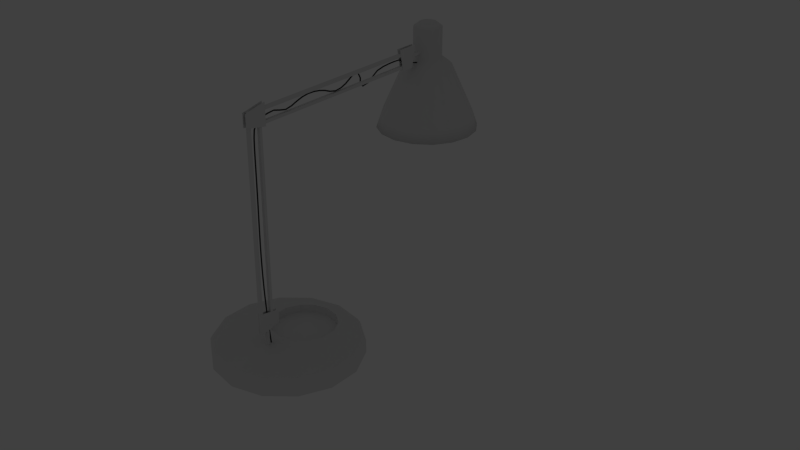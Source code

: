 # Source: blend.blend  (saved by Blender 2.68.0; exported with 4.5.12 LTS)
import bpy
from mathutils import Matrix  # noqa: F401  (used for matrix-valued properties, if any)

bpy.ops.wm.read_factory_settings(use_empty=True)
scene = bpy.context.scene
scene.name = 'Scene'

# ---- collections
col_collection_1 = bpy.data.collections.new('Collection 1'); scene.collection.children.link(col_collection_1)
col_collection_1.hide_render = True
col_collection_1.hide_viewport = True
col_collection_2 = bpy.data.collections.new('Collection 2'); scene.collection.children.link(col_collection_2)

# ---- materials (node trees are filled in below, after node groups)
mat_musornik_1 = bpy.data.materials.new('musornik_1')
mat_musornik_1.alpha_threshold = 0.0
mat_musornik_1.use_transparent_shadow = False
mat_musornik_1.roughness = 0.5
mat_musornik_1.line_color = (0.0, 0.0, 0.0, 1.0)
mat_stol_wood_0 = bpy.data.materials.new('Stol_wood_0')
mat_stol_wood_0.alpha_threshold = 0.0
mat_stol_wood_0.use_transparent_shadow = False
mat_stol_wood_0.roughness = 0.5
mat_stol_wood_0.specular_intensity = 0.0
mat_stol_wood_0.line_color = (0.0, 0.0, 0.0, 1.0)
mat_schnur_lampa = bpy.data.materials.new('schnur_lampa')
mat_schnur_lampa.alpha_threshold = 0.0
mat_schnur_lampa.use_transparent_shadow = False
mat_schnur_lampa.diffuse_color = (0.05497, 0.05497, 0.05497, 1.0)
mat_schnur_lampa.roughness = 0.5
mat_schnur_lampa.line_color = (0.0, 0.0, 0.0, 1.0)
mat_lampa_stoyka = bpy.data.materials.new('Lampa_stoyka')
mat_lampa_stoyka.alpha_threshold = 0.0
mat_lampa_stoyka.use_transparent_shadow = False
mat_lampa_stoyka.roughness = 0.5
mat_lampa_stoyka.line_color = (0.0, 0.0, 0.0, 1.0)
mat_lampa_derzak = bpy.data.materials.new('Lampa_derzak')
mat_lampa_derzak.alpha_threshold = 0.0
mat_lampa_derzak.use_transparent_shadow = False
mat_lampa_derzak.roughness = 0.5
mat_lampa_derzak.line_color = (0.0, 0.0, 0.0, 1.0)
mat_x = bpy.data.materials.new('головна_частина_лампи')
mat_x.alpha_threshold = 0.0
mat_x.use_transparent_shadow = False
mat_x.roughness = 0.5
mat_x.line_color = (0.0, 0.0, 0.0, 1.0)

# ---- material node trees

# ---- world
world_world = bpy.data.worlds.new('World'); scene.world = world_world
world_world.color = (0.05088, 0.05088, 0.05088)
world_world.use_sun_shadow = False
world_world.sun_shadow_jitter_overblur = 0.0
world_world.cycles.sampling_method = 'MANUAL'
world_world.cycles.sample_map_resolution = 256

# ---- lights
light_point_001 = bpy.data.lights.new('Point.001', 'POINT')
light_point_001.transmission_factor = 0.0
light_point_001.energy = 100.0
light_point_001.shadow_buffer_clip_start = 0.5
light_point_001.shadow_soft_size = 0.1
light_point_001.shadow_maximum_resolution = 0.006
light_point_001.use_absolute_resolution = True
light_point_001.cycles.use_multiple_importance_sampling = False

# ---- meshes
me_cube_002 = bpy.data.meshes.new('Cube.002')
me_cube_002.from_pydata([(-1.0, -1.0, -1.0), (-1.0, 1.0, -1.0), (1.0, 1.0, -1.0), (1.0, -1.0, -1.0), (-1.0, -1.0, 1.0), (-1.0, 1.0, 1.0), (1.0, 1.0, 1.0), (1.0, -1.0, 1.0), (-0.9, -0.9, 1.0), (-0.9, 0.9, 1.0), (0.9, 0.9, 1.0), (0.9, -0.9, 1.0), (-0.9, -0.9, -0.9442), (-0.9, 0.9, -0.9442), (0.9, 0.9, -0.9442), (0.9, -0.9, -0.9442)], [], [(4, 5, 1, 0), (5, 6, 2, 1), (6, 7, 3, 2), (7, 4, 0, 3), (0, 1, 2, 3), (7, 6, 10, 11), (11, 10, 14, 15), (5, 4, 8, 9), (6, 5, 9, 10), (4, 7, 11, 8), (15, 14, 13, 12), (8, 11, 15, 12), (9, 8, 12, 13), (10, 9, 13, 14)])
me_cube_002.materials.append(mat_musornik_1)
me_cube_002.use_remesh_preserve_volume = False
me_cube_002.use_remesh_preserve_attributes = False
me_cube_002.use_mirror_vertex_groups = False
me_cube_002.update()
me_cube_001 = bpy.data.meshes.new('Cube.001')
me_cube_001.from_pydata([(-0.03333, -1.0, 0.0), (-0.03333, 1.0, 0.0), (0.03333, 1.0, 0.0), (0.03333, -1.0, 0.0), (-0.03333, -1.0, 2.0), (-0.03333, 1.0, 2.0), (0.03333, 1.0, 2.0), (0.03333, -1.0, 2.0), (-0.03333, 1.0, 1.942), (-0.03333, -1.0, 1.942), (0.03333, 1.0, 1.942), (0.03333, -1.0, 1.942), (2.961, 1.0, 2.0), (2.961, -1.0, 2.0), (2.961, -1.0, 1.942), (3.028, 1.0, 2.0), (3.028, -1.0, 2.0), (3.028, -1.0, 1.942), (2.961, -1.0, 0.0), (2.961, 1.0, 0.0), (3.028, 1.0, 0.0), (3.028, -1.0, 0.0), (2.961, 1.0, 1.942), (3.028, 1.0, 1.942), (-0.1827, -1.0, 2.0), (-0.1827, 1.0, 2.0), (-0.1827, 1.0, 1.942), (-0.1827, -1.0, 1.942), (3.177, 1.0, 2.0), (3.177, -1.0, 2.0), (3.177, -1.0, 1.942), (3.177, 1.0, 1.942)], [], [(9, 8, 1, 0), (8, 10, 2, 1), (10, 11, 3, 2), (11, 9, 0, 3), (0, 1, 2, 3), (7, 6, 5, 4), (8, 9, 27, 26), (5, 6, 10, 8), (7, 4, 9, 11), (6, 7, 13, 12), (7, 11, 14, 13), (13, 14, 17, 16), (12, 13, 16, 15), (18, 19, 20, 21), (10, 6, 12, 22), (22, 12, 15, 23), (11, 10, 22, 14), (17, 23, 31, 30), (14, 22, 23, 17), (14, 22, 19, 18), (23, 17, 21, 20), (17, 14, 18, 21), (24, 25, 26, 27), (28, 29, 30, 31), (16, 17, 30, 29), (5, 8, 26, 25), (23, 15, 28, 31), (15, 16, 29, 28), (4, 5, 25, 24), (9, 4, 24, 27), (20, 19, 22, 23)])
_uv = me_cube_001.uv_layers.new(name='UVMap')
_uv.uv.foreach_set('vector', [2.13, -0.6612, 2.13, 0.08999, 1.61, 0.08999, 1.61, -0.6612, 2.13, 0.08999, 2.13, 0.115, 1.61, 0.115, 1.61, 0.08999, 2.13, 0.115, 2.13, 0.8662, 1.61, 0.8662, 1.61, 0.115, 0.5549, 0.1153, 0.5549, 0.09025, 1.075, 0.0901, 1.075, 0.1151, 1.075, 0.0901, 1.61, 0.08999, 1.61, 0.115, 1.075, 0.1151, 0.5704, 2.07, 1.106, 2.07, 1.106, 2.095, 0.5704, 2.095, 1.121, 2.095, 1.657, 2.095, 1.657, 2.151, 1.121, 2.151, 1.106, 2.095, 1.106, 2.07, 1.121, 2.07, 1.121, 2.095, 0.5704, 2.07, 0.5704, 2.095, 0.5549, 2.095, 0.5549, 2.07, 1.106, 2.07, 0.5704, 2.07, 0.5704, 0.9701, 1.106, 0.9701, 0.5704, 2.07, 0.5549, 2.07, 0.5549, 0.9701, 0.5704, 0.9701, 0.5704, 0.9701, 0.5549, 0.9701, 0.5549, 0.9451, 0.5704, 0.9451, 1.106, 0.9701, 0.5704, 0.9701, 0.5704, 0.9451, 1.106, 0.9451, 0.01834, 0.0684, 0.01831, 0.8198, 0.0004605, 0.8198, 0.0004924, 0.0684, 1.121, 2.07, 1.106, 2.07, 1.106, 0.9701, 1.121, 0.9702, 1.121, 0.9702, 1.106, 0.9701, 1.106, 0.9451, 1.121, 0.9451, -0.535, 2.301, -0.535, 1.55, 0.2489, 1.55, 0.2489, 2.301, 1.657, 0.945, 1.121, 0.9451, 1.121, 0.889, 1.657, 0.8889, 1.658, 0.8673, 2.194, 0.8673, 2.194, 0.8923, 1.658, 0.8923, 0.5538, 1.549, 0.01831, 1.549, 0.01831, 0.8198, 0.5538, 0.8198, 0.0004619, 1.549, -0.535, 1.549, -0.535, 0.8198, 0.0004605, 0.8198, 0.0005441, -0.6612, 0.0184, -0.6612, 0.01834, 0.0684, 0.0004924, 0.0684, 0.5704, 2.151, 1.106, 2.151, 1.106, 2.173, 0.5704, 2.173, 1.106, 0.889, 0.5704, 0.889, 0.5704, 0.8673, 1.106, 0.8673, 0.5704, 0.9451, 0.5549, 0.9451, 0.5549, 0.889, 0.5704, 0.889, 1.106, 2.095, 1.121, 2.095, 1.121, 2.151, 1.106, 2.151, 1.121, 0.9451, 1.106, 0.9451, 1.106, 0.889, 1.121, 0.889, 1.106, 0.9451, 0.5704, 0.9451, 0.5704, 0.889, 1.106, 0.889, 0.5704, 2.095, 1.106, 2.095, 1.106, 2.151, 0.5704, 2.151, 0.5549, 2.095, 0.5704, 2.095, 0.5704, 2.151, 0.5549, 2.151, 0.0004605, 0.8198, 0.01831, 0.8198, 0.01831, 1.549, 0.0004619, 1.549])
me_cube_001.materials.append(mat_stol_wood_0)
me_cube_001.use_remesh_preserve_volume = False
me_cube_001.use_remesh_preserve_attributes = False
me_cube_001.use_mirror_vertex_groups = False
me_cube_001.update()
me_circle_002 = bpy.data.meshes.new('Circle.002')
me_circle_002.from_pydata([(0.0, 0.009418, 0.0), (-0.008156, 0.004709, 0.0), (-0.008156, -0.004709, 0.0), (8.233e-10, -0.009418, 0.0), (0.008156, -0.004709, 0.0), (0.008156, 0.004709, 0.0), (0.0, 0.009418, 1.722), (-0.008156, 0.004709, 1.722), (-0.008156, -0.004709, 1.722), (8.233e-10, -0.009418, 1.722), (0.008156, -0.004709, 1.722), (0.008156, 0.004709, 1.722), (0.0, 0.009418, 6.715), (-0.008156, 0.004709, 6.715), (-0.008156, -0.004709, 6.715), (8.233e-10, -0.009418, 6.715), (0.008156, -0.004709, 6.715), (0.008156, 0.004709, 6.715), (0.008156, 0.004709, 0.1076), (0.008156, 0.004709, 0.2152), (0.008156, 0.004709, 0.3228), (0.008156, 0.004709, 0.4304), (0.008156, 0.004709, 0.538), (0.008156, 0.004709, 0.6456), (0.008156, 0.004709, 0.7532), (0.008156, 0.004709, 0.8608), (0.008156, 0.004709, 0.9684), (0.008156, 0.004709, 1.076), (0.008156, 0.004709, 1.184), (0.008156, 0.004709, 1.291), (0.008156, 0.004709, 1.399), (0.008156, 0.004709, 1.506), (0.008156, 0.004709, 1.614), (0.008156, -0.004709, 1.614), (0.008156, -0.004709, 1.506), (0.008156, -0.004709, 1.399), (0.008156, -0.004709, 1.291), (0.008156, -0.004709, 1.184), (0.008156, -0.004709, 1.076), (0.008156, -0.004709, 0.9684), (0.008156, -0.004709, 0.8608), (0.008156, -0.004709, 0.7532), (0.008156, -0.004709, 0.6456), (0.008156, -0.004709, 0.538), (0.008156, -0.004709, 0.4304), (0.008156, -0.004709, 0.3228), (0.008156, -0.004709, 0.2152), (0.008156, -0.004709, 0.1076), (-0.008156, 0.004709, 0.1076), (-0.008156, 0.004709, 0.2152), (-0.008156, 0.004709, 0.3228), (-0.008156, 0.004709, 0.4304), (-0.008156, 0.004709, 0.538), (-0.008156, 0.004709, 0.6456), (-0.008156, 0.004709, 0.7532), (-0.008156, 0.004709, 0.8608), (-0.008156, 0.004709, 0.9684), (-0.008156, 0.004709, 1.076), (-0.008156, 0.004709, 1.184), (-0.008156, 0.004709, 1.291), (-0.008156, 0.004709, 1.399), (-0.008156, 0.004709, 1.506), (-0.008156, 0.004709, 1.614), (0.0, 0.009418, 1.614), (0.0, 0.009418, 1.506), (0.0, 0.009418, 1.399), (0.0, 0.009418, 1.291), (0.0, 0.009418, 1.184), (0.0, 0.009418, 1.076), (0.0, 0.009418, 0.9684), (0.0, 0.009418, 0.8608), (0.0, 0.009418, 0.7532), (0.0, 0.009418, 0.6456), (0.0, 0.009418, 0.538), (0.0, 0.009418, 0.4304), (0.0, 0.009418, 0.3228), (0.0, 0.009418, 0.2152), (0.0, 0.009418, 0.1076), (8.233e-10, -0.009418, 1.614), (8.233e-10, -0.009418, 1.506), (8.233e-10, -0.009418, 1.399), (8.233e-10, -0.009418, 1.291), (8.233e-10, -0.009418, 1.184), (8.233e-10, -0.009418, 1.076), (8.233e-10, -0.009418, 0.9684), (8.233e-10, -0.009418, 0.8608), (8.233e-10, -0.009418, 0.7532), (8.233e-10, -0.009418, 0.6456), (8.233e-10, -0.009418, 0.538), (8.233e-10, -0.009418, 0.4304), (8.233e-10, -0.009418, 0.3228), (8.233e-10, -0.009418, 0.2152), (8.233e-10, -0.009418, 0.1076), (-0.008156, -0.004709, 1.614), (-0.008156, -0.004709, 1.506), (-0.008156, -0.004709, 1.399), (-0.008156, -0.004709, 1.291), (-0.008156, -0.004709, 1.184), (-0.008156, -0.004709, 1.076), (-0.008156, -0.004709, 0.9684), (-0.008156, -0.004709, 0.8608), (-0.008156, -0.004709, 0.7532), (-0.008156, -0.004709, 0.6456), (-0.008156, -0.004709, 0.538), (-0.008156, -0.004709, 0.4304), (-0.008156, -0.004709, 0.3228), (-0.008156, -0.004709, 0.2152), (-0.008156, -0.004709, 0.1076), (-0.008156, -0.004709, 1.819), (-0.008156, -0.004709, 1.917), (-0.008156, -0.004709, 2.015), (-0.008156, -0.004709, 2.113), (-0.008156, -0.004709, 2.211), (-0.008156, -0.004709, 2.309), (-0.008156, -0.004709, 2.407), (-0.008156, -0.004709, 2.505), (-0.008156, -0.004709, 2.603), (-0.008156, -0.004709, 2.701), (-0.008156, -0.004709, 2.799), (-0.008156, -0.004709, 2.896), (-0.008156, -0.004709, 2.994), (-0.008156, -0.004709, 3.092), (-0.008156, -0.004709, 3.19), (-0.008156, -0.004709, 3.288), (-0.008156, -0.004709, 3.386), (-0.008156, -0.004709, 3.484), (-0.008156, -0.004709, 3.582), (-0.008156, -0.004709, 3.68), (-0.008156, -0.004709, 3.778), (-0.008156, -0.004709, 3.875), (-0.008156, -0.004709, 3.973), (-0.008156, -0.004709, 4.071), (-0.008156, -0.004709, 4.169), (-0.008156, -0.004709, 4.267), (-0.008156, -0.004709, 4.365), (-0.008156, -0.004709, 4.463), (-0.008156, -0.004709, 4.561), (-0.008156, -0.004709, 4.659), (-0.008156, -0.004709, 4.757), (-0.008156, -0.004709, 4.855), (-0.008156, -0.004709, 4.952), (-0.008156, -0.004709, 5.05), (-0.008156, -0.004709, 5.148), (-0.008156, -0.004709, 5.246), (-0.008156, -0.004709, 5.344), (-0.008156, -0.004709, 5.442), (-0.008156, -0.004709, 5.54), (-0.008156, -0.004709, 5.638), (-0.008156, -0.004709, 5.736), (-0.008156, -0.004709, 5.834), (-0.008156, -0.004709, 5.932), (-0.008156, -0.004709, 6.029), (-0.008156, -0.004709, 6.127), (-0.008156, -0.004709, 6.225), (-0.008156, -0.004709, 6.323), (-0.008156, -0.004709, 6.421), (-0.008156, -0.004709, 6.519), (-0.008156, -0.004709, 6.617), (-0.008156, 0.004709, 6.617), (-0.008156, 0.004709, 6.519), (-0.008156, 0.004709, 6.421), (-0.008156, 0.004709, 6.323), (-0.008156, 0.004709, 6.225), (-0.008156, 0.004709, 6.127), (-0.008156, 0.004709, 6.029), (-0.008156, 0.004709, 5.932), (-0.008156, 0.004709, 5.834), (-0.008156, 0.004709, 5.736), (-0.008156, 0.004709, 5.638), (-0.008156, 0.004709, 5.54), (-0.008156, 0.004709, 5.442), (-0.008156, 0.004709, 5.344), (-0.008156, 0.004709, 5.246), (-0.008156, 0.004709, 5.148), (-0.008156, 0.004709, 5.05), (-0.008156, 0.004709, 4.952), (-0.008156, 0.004709, 4.855), (-0.008156, 0.004709, 4.757), (-0.008156, 0.004709, 4.659), (-0.008156, 0.004709, 4.561), (-0.008156, 0.004709, 4.463), (-0.008156, 0.004709, 4.365), (-0.008156, 0.004709, 4.267), (-0.008156, 0.004709, 4.169), (-0.008156, 0.004709, 4.071), (-0.008156, 0.004709, 3.973), (-0.008156, 0.004709, 3.875), (-0.008156, 0.004709, 3.778), (-0.008156, 0.004709, 3.68), (-0.008156, 0.004709, 3.582), (-0.008156, 0.004709, 3.484), (-0.008156, 0.004709, 3.386), (-0.008156, 0.004709, 3.288), (-0.008156, 0.004709, 3.19), (-0.008156, 0.004709, 3.092), (-0.008156, 0.004709, 2.994), (-0.008156, 0.004709, 2.896), (-0.008156, 0.004709, 2.799), (-0.008156, 0.004709, 2.701), (-0.008156, 0.004709, 2.603), (-0.008156, 0.004709, 2.505), (-0.008156, 0.004709, 2.407), (-0.008156, 0.004709, 2.309), (-0.008156, 0.004709, 2.211), (-0.008156, 0.004709, 2.113), (-0.008156, 0.004709, 2.015), (-0.008156, 0.004709, 1.917), (-0.008156, 0.004709, 1.819), (0.008156, 0.004709, 1.819), (0.008156, 0.004709, 1.917), (0.008156, 0.004709, 2.015), (0.008156, 0.004709, 2.113), (0.008156, 0.004709, 2.211), (0.008156, 0.004709, 2.309), (0.008156, 0.004709, 2.407), (0.008156, 0.004709, 2.505), (0.008156, 0.004709, 2.603), (0.008156, 0.004709, 2.701), (0.008156, 0.004709, 2.799), (0.008156, 0.004709, 2.896), (0.008156, 0.004709, 2.994), (0.008156, 0.004709, 3.092), (0.008156, 0.004709, 3.19), (0.008156, 0.004709, 3.288), (0.008156, 0.004709, 3.386), (0.008156, 0.004709, 3.484), (0.008156, 0.004709, 3.582), (0.008156, 0.004709, 3.68), (0.008156, 0.004709, 3.778), (0.008156, 0.004709, 3.875), (0.008156, 0.004709, 3.973), (0.008156, 0.004709, 4.071), (0.008156, 0.004709, 4.169), (0.008156, 0.004709, 4.267), (0.008156, 0.004709, 4.365), (0.008156, 0.004709, 4.463), (0.008156, 0.004709, 4.561), (0.008156, 0.004709, 4.659), (0.008156, 0.004709, 4.757), (0.008156, 0.004709, 4.855), (0.008156, 0.004709, 4.952), (0.008156, 0.004709, 5.05), (0.008156, 0.004709, 5.148), (0.008156, 0.004709, 5.246), (0.008156, 0.004709, 5.344), (0.008156, 0.004709, 5.442), (0.008156, 0.004709, 5.54), (0.008156, 0.004709, 5.638), (0.008156, 0.004709, 5.736), (0.008156, 0.004709, 5.834), (0.008156, 0.004709, 5.932), (0.008156, 0.004709, 6.029), (0.008156, 0.004709, 6.127), (0.008156, 0.004709, 6.225), (0.008156, 0.004709, 6.323), (0.008156, 0.004709, 6.421), (0.008156, 0.004709, 6.519), (0.008156, 0.004709, 6.617), (0.008156, -0.004709, 6.617), (0.008156, -0.004709, 6.519), (0.008156, -0.004709, 6.421), (0.008156, -0.004709, 6.323), (0.008156, -0.004709, 6.225), (0.008156, -0.004709, 6.127), (0.008156, -0.004709, 6.029), (0.008156, -0.004709, 5.932), (0.008156, -0.004709, 5.834), (0.008156, -0.004709, 5.736), (0.008156, -0.004709, 5.638), (0.008156, -0.004709, 5.54), (0.008156, -0.004709, 5.442), (0.008156, -0.004709, 5.344), (0.008156, -0.004709, 5.246), (0.008156, -0.004709, 5.148), (0.008156, -0.004709, 5.05), (0.008156, -0.004709, 4.952), (0.008156, -0.004709, 4.855), (0.008156, -0.004709, 4.757), (0.008156, -0.004709, 4.659), (0.008156, -0.004709, 4.561), (0.008156, -0.004709, 4.463), (0.008156, -0.004709, 4.365), (0.008156, -0.004709, 4.267), (0.008156, -0.004709, 4.169), (0.008156, -0.004709, 4.071), (0.008156, -0.004709, 3.973), (0.008156, -0.004709, 3.875), (0.008156, -0.004709, 3.778), (0.008156, -0.004709, 3.68), (0.008156, -0.004709, 3.582), (0.008156, -0.004709, 3.484), (0.008156, -0.004709, 3.386), (0.008156, -0.004709, 3.288), (0.008156, -0.004709, 3.19), (0.008156, -0.004709, 3.092), (0.008156, -0.004709, 2.994), (0.008156, -0.004709, 2.896), (0.008156, -0.004709, 2.799), (0.008156, -0.004709, 2.701), (0.008156, -0.004709, 2.603), (0.008156, -0.004709, 2.505), (0.008156, -0.004709, 2.407), (0.008156, -0.004709, 2.309), (0.008156, -0.004709, 2.211), (0.008156, -0.004709, 2.113), (0.008156, -0.004709, 2.015), (0.008156, -0.004709, 1.917), (0.008156, -0.004709, 1.819), (0.0, 0.009418, 6.617), (0.0, 0.009418, 6.519), (0.0, 0.009418, 6.421), (0.0, 0.009418, 6.323), (0.0, 0.009418, 6.225), (0.0, 0.009418, 6.127), (0.0, 0.009418, 6.029), (0.0, 0.009418, 5.932), (0.0, 0.009418, 5.834), (0.0, 0.009418, 5.736), (0.0, 0.009418, 5.638), (0.0, 0.009418, 5.54), (0.0, 0.009418, 5.442), (0.0, 0.009418, 5.344), (0.0, 0.009418, 5.246), (0.0, 0.009418, 5.148), (0.0, 0.009418, 5.05), (0.0, 0.009418, 4.952), (0.0, 0.009418, 4.855), (0.0, 0.009418, 4.757), (0.0, 0.009418, 4.659), (0.0, 0.009418, 4.561), (0.0, 0.009418, 4.463), (0.0, 0.009418, 4.365), (0.0, 0.009418, 4.267), (0.0, 0.009418, 4.169), (0.0, 0.009418, 4.071), (0.0, 0.009418, 3.973), (0.0, 0.009418, 3.875), (0.0, 0.009418, 3.778), (0.0, 0.009418, 3.68), (0.0, 0.009418, 3.582), (0.0, 0.009418, 3.484), (0.0, 0.009418, 3.386), (0.0, 0.009418, 3.288), (0.0, 0.009418, 3.19), (0.0, 0.009418, 3.092), (0.0, 0.009418, 2.994), (0.0, 0.009418, 2.896), (0.0, 0.009418, 2.799), (0.0, 0.009418, 2.701), (0.0, 0.009418, 2.603), (0.0, 0.009418, 2.505), (0.0, 0.009418, 2.407), (0.0, 0.009418, 2.309), (0.0, 0.009418, 2.211), (0.0, 0.009418, 2.113), (0.0, 0.009418, 2.015), (0.0, 0.009418, 1.917), (0.0, 0.009418, 1.819), (8.233e-10, -0.009418, 6.617), (8.233e-10, -0.009418, 6.519), (8.233e-10, -0.009418, 6.421), (8.233e-10, -0.009418, 6.323), (8.233e-10, -0.009418, 6.225), (8.233e-10, -0.009418, 6.127), (8.233e-10, -0.009418, 6.029), (8.233e-10, -0.009418, 5.932), (8.233e-10, -0.009418, 5.834), (8.233e-10, -0.009418, 5.736), (8.233e-10, -0.009418, 5.638), (8.233e-10, -0.009418, 5.54), (8.233e-10, -0.009418, 5.442), (8.233e-10, -0.009418, 5.344), (8.233e-10, -0.009418, 5.246), (8.233e-10, -0.009418, 5.148), (8.233e-10, -0.009418, 5.05), (8.233e-10, -0.009418, 4.952), (8.233e-10, -0.009418, 4.855), (8.233e-10, -0.009418, 4.757), (8.233e-10, -0.009418, 4.659), (8.233e-10, -0.009418, 4.561), (8.233e-10, -0.009418, 4.463), (8.233e-10, -0.009418, 4.365), (8.233e-10, -0.009418, 4.267), (8.233e-10, -0.009418, 4.169), (8.233e-10, -0.009418, 4.071), (8.233e-10, -0.009418, 3.973), (8.233e-10, -0.009418, 3.875), (8.233e-10, -0.009418, 3.778), (8.233e-10, -0.009418, 3.68), (8.233e-10, -0.009418, 3.582), (8.233e-10, -0.009418, 3.484), (8.233e-10, -0.009418, 3.386), (8.233e-10, -0.009418, 3.288), (8.233e-10, -0.009418, 3.19), (8.233e-10, -0.009418, 3.092), (8.233e-10, -0.009418, 2.994), (8.233e-10, -0.009418, 2.896), (8.233e-10, -0.009418, 2.799), (8.233e-10, -0.009418, 2.701), (8.233e-10, -0.009418, 2.603), (8.233e-10, -0.009418, 2.505), (8.233e-10, -0.009418, 2.407), (8.233e-10, -0.009418, 2.309), (8.233e-10, -0.009418, 2.211), (8.233e-10, -0.009418, 2.113), (8.233e-10, -0.009418, 2.015), (8.233e-10, -0.009418, 1.917), (8.233e-10, -0.009418, 1.819), (0.0, 0.009418, -0.0311), (-0.008156, 0.004709, -0.0311), (-0.008156, -0.004709, -0.0311), (8.233e-10, -0.009418, -0.0311), (0.008156, -0.004709, -0.0311), (0.008156, 0.004709, -0.0311), (0.0, 0.009418, -0.06328), (-0.008156, 0.004709, -0.06328), (-0.008156, -0.004709, -0.06328), (8.233e-10, -0.009418, -0.06328), (0.008156, -0.004709, -0.06328), (0.008156, 0.004709, -0.06328)], [], [(33, 32, 11, 10), (63, 62, 7, 6), (78, 33, 10, 9), (93, 78, 9, 8), (32, 63, 6, 11), (62, 93, 8, 7), (158, 157, 14, 13), (258, 257, 17, 16), (308, 158, 13, 12), (358, 258, 16, 15), (157, 358, 15, 14), (257, 308, 12, 17), (4, 5, 18, 47), (47, 18, 19, 46), (46, 19, 20, 45), (45, 20, 21, 44), (44, 21, 22, 43), (43, 22, 23, 42), (42, 23, 24, 41), (41, 24, 25, 40), (40, 25, 26, 39), (39, 26, 27, 38), (38, 27, 28, 37), (37, 28, 29, 36), (36, 29, 30, 35), (35, 30, 31, 34), (34, 31, 32, 33), (0, 1, 48, 77), (77, 48, 49, 76), (76, 49, 50, 75), (75, 50, 51, 74), (74, 51, 52, 73), (73, 52, 53, 72), (72, 53, 54, 71), (71, 54, 55, 70), (70, 55, 56, 69), (69, 56, 57, 68), (68, 57, 58, 67), (67, 58, 59, 66), (66, 59, 60, 65), (65, 60, 61, 64), (64, 61, 62, 63), (3, 4, 47, 92), (92, 47, 46, 91), (91, 46, 45, 90), (90, 45, 44, 89), (89, 44, 43, 88), (88, 43, 42, 87), (87, 42, 41, 86), (86, 41, 40, 85), (85, 40, 39, 84), (84, 39, 38, 83), (83, 38, 37, 82), (82, 37, 36, 81), (81, 36, 35, 80), (80, 35, 34, 79), (79, 34, 33, 78), (2, 3, 92, 107), (107, 92, 91, 106), (106, 91, 90, 105), (105, 90, 89, 104), (104, 89, 88, 103), (103, 88, 87, 102), (102, 87, 86, 101), (101, 86, 85, 100), (100, 85, 84, 99), (99, 84, 83, 98), (98, 83, 82, 97), (97, 82, 81, 96), (96, 81, 80, 95), (95, 80, 79, 94), (94, 79, 78, 93), (5, 0, 77, 18), (18, 77, 76, 19), (19, 76, 75, 20), (20, 75, 74, 21), (21, 74, 73, 22), (22, 73, 72, 23), (23, 72, 71, 24), (24, 71, 70, 25), (25, 70, 69, 26), (26, 69, 68, 27), (27, 68, 67, 28), (28, 67, 66, 29), (29, 66, 65, 30), (30, 65, 64, 31), (31, 64, 63, 32), (1, 2, 107, 48), (48, 107, 106, 49), (49, 106, 105, 50), (50, 105, 104, 51), (51, 104, 103, 52), (52, 103, 102, 53), (53, 102, 101, 54), (54, 101, 100, 55), (55, 100, 99, 56), (56, 99, 98, 57), (57, 98, 97, 58), (58, 97, 96, 59), (59, 96, 95, 60), (60, 95, 94, 61), (61, 94, 93, 62), (7, 8, 108, 207), (207, 108, 109, 206), (206, 109, 110, 205), (205, 110, 111, 204), (204, 111, 112, 203), (203, 112, 113, 202), (202, 113, 114, 201), (201, 114, 115, 200), (200, 115, 116, 199), (199, 116, 117, 198), (198, 117, 118, 197), (197, 118, 119, 196), (196, 119, 120, 195), (195, 120, 121, 194), (194, 121, 122, 193), (193, 122, 123, 192), (192, 123, 124, 191), (191, 124, 125, 190), (190, 125, 126, 189), (189, 126, 127, 188), (188, 127, 128, 187), (187, 128, 129, 186), (186, 129, 130, 185), (185, 130, 131, 184), (184, 131, 132, 183), (183, 132, 133, 182), (182, 133, 134, 181), (181, 134, 135, 180), (180, 135, 136, 179), (179, 136, 137, 178), (178, 137, 138, 177), (177, 138, 139, 176), (176, 139, 140, 175), (175, 140, 141, 174), (174, 141, 142, 173), (173, 142, 143, 172), (172, 143, 144, 171), (171, 144, 145, 170), (170, 145, 146, 169), (169, 146, 147, 168), (168, 147, 148, 167), (167, 148, 149, 166), (166, 149, 150, 165), (165, 150, 151, 164), (164, 151, 152, 163), (163, 152, 153, 162), (162, 153, 154, 161), (161, 154, 155, 160), (160, 155, 156, 159), (159, 156, 157, 158), (10, 11, 208, 307), (307, 208, 209, 306), (306, 209, 210, 305), (305, 210, 211, 304), (304, 211, 212, 303), (303, 212, 213, 302), (302, 213, 214, 301), (301, 214, 215, 300), (300, 215, 216, 299), (299, 216, 217, 298), (298, 217, 218, 297), (297, 218, 219, 296), (296, 219, 220, 295), (295, 220, 221, 294), (294, 221, 222, 293), (293, 222, 223, 292), (292, 223, 224, 291), (291, 224, 225, 290), (290, 225, 226, 289), (289, 226, 227, 288), (288, 227, 228, 287), (287, 228, 229, 286), (286, 229, 230, 285), (285, 230, 231, 284), (284, 231, 232, 283), (283, 232, 233, 282), (282, 233, 234, 281), (281, 234, 235, 280), (280, 235, 236, 279), (279, 236, 237, 278), (278, 237, 238, 277), (277, 238, 239, 276), (276, 239, 240, 275), (275, 240, 241, 274), (274, 241, 242, 273), (273, 242, 243, 272), (272, 243, 244, 271), (271, 244, 245, 270), (270, 245, 246, 269), (269, 246, 247, 268), (268, 247, 248, 267), (267, 248, 249, 266), (266, 249, 250, 265), (265, 250, 251, 264), (264, 251, 252, 263), (263, 252, 253, 262), (262, 253, 254, 261), (261, 254, 255, 260), (260, 255, 256, 259), (259, 256, 257, 258), (6, 7, 207, 357), (357, 207, 206, 356), (356, 206, 205, 355), (355, 205, 204, 354), (354, 204, 203, 353), (353, 203, 202, 352), (352, 202, 201, 351), (351, 201, 200, 350), (350, 200, 199, 349), (349, 199, 198, 348), (348, 198, 197, 347), (347, 197, 196, 346), (346, 196, 195, 345), (345, 195, 194, 344), (344, 194, 193, 343), (343, 193, 192, 342), (342, 192, 191, 341), (341, 191, 190, 340), (340, 190, 189, 339), (339, 189, 188, 338), (338, 188, 187, 337), (337, 187, 186, 336), (336, 186, 185, 335), (335, 185, 184, 334), (334, 184, 183, 333), (333, 183, 182, 332), (332, 182, 181, 331), (331, 181, 180, 330), (330, 180, 179, 329), (329, 179, 178, 328), (328, 178, 177, 327), (327, 177, 176, 326), (326, 176, 175, 325), (325, 175, 174, 324), (324, 174, 173, 323), (323, 173, 172, 322), (322, 172, 171, 321), (321, 171, 170, 320), (320, 170, 169, 319), (319, 169, 168, 318), (318, 168, 167, 317), (317, 167, 166, 316), (316, 166, 165, 315), (315, 165, 164, 314), (314, 164, 163, 313), (313, 163, 162, 312), (312, 162, 161, 311), (311, 161, 160, 310), (310, 160, 159, 309), (309, 159, 158, 308), (9, 10, 307, 407), (407, 307, 306, 406), (406, 306, 305, 405), (405, 305, 304, 404), (404, 304, 303, 403), (403, 303, 302, 402), (402, 302, 301, 401), (401, 301, 300, 400), (400, 300, 299, 399), (399, 299, 298, 398), (398, 298, 297, 397), (397, 297, 296, 396), (396, 296, 295, 395), (395, 295, 294, 394), (394, 294, 293, 393), (393, 293, 292, 392), (392, 292, 291, 391), (391, 291, 290, 390), (390, 290, 289, 389), (389, 289, 288, 388), (388, 288, 287, 387), (387, 287, 286, 386), (386, 286, 285, 385), (385, 285, 284, 384), (384, 284, 283, 383), (383, 283, 282, 382), (382, 282, 281, 381), (381, 281, 280, 380), (380, 280, 279, 379), (379, 279, 278, 378), (378, 278, 277, 377), (377, 277, 276, 376), (376, 276, 275, 375), (375, 275, 274, 374), (374, 274, 273, 373), (373, 273, 272, 372), (372, 272, 271, 371), (371, 271, 270, 370), (370, 270, 269, 369), (369, 269, 268, 368), (368, 268, 267, 367), (367, 267, 266, 366), (366, 266, 265, 365), (365, 265, 264, 364), (364, 264, 263, 363), (363, 263, 262, 362), (362, 262, 261, 361), (361, 261, 260, 360), (360, 260, 259, 359), (359, 259, 258, 358), (8, 9, 407, 108), (108, 407, 406, 109), (109, 406, 405, 110), (110, 405, 404, 111), (111, 404, 403, 112), (112, 403, 402, 113), (113, 402, 401, 114), (114, 401, 400, 115), (115, 400, 399, 116), (116, 399, 398, 117), (117, 398, 397, 118), (118, 397, 396, 119), (119, 396, 395, 120), (120, 395, 394, 121), (121, 394, 393, 122), (122, 393, 392, 123), (123, 392, 391, 124), (124, 391, 390, 125), (125, 390, 389, 126), (126, 389, 388, 127), (127, 388, 387, 128), (128, 387, 386, 129), (129, 386, 385, 130), (130, 385, 384, 131), (131, 384, 383, 132), (132, 383, 382, 133), (133, 382, 381, 134), (134, 381, 380, 135), (135, 380, 379, 136), (136, 379, 378, 137), (137, 378, 377, 138), (138, 377, 376, 139), (139, 376, 375, 140), (140, 375, 374, 141), (141, 374, 373, 142), (142, 373, 372, 143), (143, 372, 371, 144), (144, 371, 370, 145), (145, 370, 369, 146), (146, 369, 368, 147), (147, 368, 367, 148), (148, 367, 366, 149), (149, 366, 365, 150), (150, 365, 364, 151), (151, 364, 363, 152), (152, 363, 362, 153), (153, 362, 361, 154), (154, 361, 360, 155), (155, 360, 359, 156), (156, 359, 358, 157), (11, 6, 357, 208), (208, 357, 356, 209), (209, 356, 355, 210), (210, 355, 354, 211), (211, 354, 353, 212), (212, 353, 352, 213), (213, 352, 351, 214), (214, 351, 350, 215), (215, 350, 349, 216), (216, 349, 348, 217), (217, 348, 347, 218), (218, 347, 346, 219), (219, 346, 345, 220), (220, 345, 344, 221), (221, 344, 343, 222), (222, 343, 342, 223), (223, 342, 341, 224), (224, 341, 340, 225), (225, 340, 339, 226), (226, 339, 338, 227), (227, 338, 337, 228), (228, 337, 336, 229), (229, 336, 335, 230), (230, 335, 334, 231), (231, 334, 333, 232), (232, 333, 332, 233), (233, 332, 331, 234), (234, 331, 330, 235), (235, 330, 329, 236), (236, 329, 328, 237), (237, 328, 327, 238), (238, 327, 326, 239), (239, 326, 325, 240), (240, 325, 324, 241), (241, 324, 323, 242), (242, 323, 322, 243), (243, 322, 321, 244), (244, 321, 320, 245), (245, 320, 319, 246), (246, 319, 318, 247), (247, 318, 317, 248), (248, 317, 316, 249), (249, 316, 315, 250), (250, 315, 314, 251), (251, 314, 313, 252), (252, 313, 312, 253), (253, 312, 311, 254), (254, 311, 310, 255), (255, 310, 309, 256), (256, 309, 308, 257), (5, 4, 412, 413), (1, 0, 408, 409), (4, 3, 411, 412), (3, 2, 410, 411), (0, 5, 413, 408), (2, 1, 409, 410), (412, 411, 417, 418), (411, 410, 416, 417), (408, 413, 419, 414), (410, 409, 415, 416), (413, 412, 418, 419), (409, 408, 414, 415)])
me_circle_002.materials.append(mat_schnur_lampa)
me_circle_002.use_remesh_preserve_volume = False
me_circle_002.use_remesh_preserve_attributes = False
me_circle_002.use_mirror_vertex_groups = False
me_circle_002.update()
me_circle_001 = bpy.data.meshes.new('Circle.001')
me_circle_001.from_pydata([(0.0, 1.0, 0.0), (-0.3827, 0.9239, 0.0), (-0.7071, 0.7071, 0.0), (-0.9239, 0.3827, 0.0), (-1.0, -4.371e-08, 0.0), (-0.9239, -0.3827, 0.0), (-0.7071, -0.7071, 0.0), (-0.3827, -0.9239, 0.0), (-1.51e-07, -1.0, 0.0), (0.3827, -0.9239, 0.0), (0.7071, -0.7071, 0.0), (0.9239, -0.3827, 0.0), (1.0, 1.192e-08, 0.0), (0.9239, 0.3827, 0.0), (0.7071, 0.7071, 0.0), (0.3827, 0.9239, 0.0), (-3.77e-09, 0.8988, 0.3059), (-0.344, 0.8304, 0.3059), (-0.6355, 0.6355, 0.3059), (-0.8304, 0.344, 0.3059), (-0.8988, -3.816e-08, 0.3059), (-0.8304, -0.344, 0.3059), (-0.6355, -0.6355, 0.3059), (-0.344, -0.8304, 0.3059), (-1.395e-07, -0.8988, 0.3059), (0.344, -0.8304, 0.3059), (0.6355, -0.6355, 0.3059), (0.8304, -0.344, 0.3059), (0.8988, 1.185e-08, 0.3059), (0.8304, 0.344, 0.3059), (0.6355, 0.6355, 0.3059), (0.344, 0.8304, 0.3059), (-2.93e-08, 0.4732, 1.272), (-0.1811, 0.4372, 1.272), (-0.3346, 0.3346, 1.272), (-0.4372, 0.1811, 1.272), (-0.4732, -1.144e-08, 1.272), (-0.4372, -0.1811, 1.272), (-0.3346, -0.3346, 1.272), (-0.1811, -0.4372, 1.272), (-1.007e-07, -0.4732, 1.272), (0.1811, -0.4372, 1.272), (0.3346, -0.3346, 1.272), (0.4372, -0.1811, 1.272), (0.4732, 1.488e-08, 1.272), (0.4372, 0.1811, 1.272), (0.3346, 0.3346, 1.272), (0.1811, 0.4372, 1.272), (-4.926e-08, 0.2804, 1.423), (-0.1073, 0.2591, 1.423), (-0.1983, 0.1983, 1.423), (-0.2591, 0.1073, 1.423), (-0.2804, 2.947e-09, 1.423), (-0.2591, -0.1073, 1.423), (-0.1983, -0.1983, 1.423), (-0.1073, -0.2591, 1.423), (-9.16e-08, -0.2804, 1.423), (0.1073, -0.2591, 1.423), (0.1983, -0.1983, 1.423), (0.2591, -0.1073, 1.423), (0.2804, 1.855e-08, 1.423), (0.2591, 0.1073, 1.423), (0.1983, 0.1983, 1.423), (0.1073, 0.2591, 1.423), (-4.926e-08, 0.2804, 2.017), (-0.1073, 0.2591, 2.017), (-0.1983, 0.1983, 2.017), (-0.2591, 0.1073, 2.017), (-0.2804, 2.947e-09, 2.017), (-0.2591, -0.1073, 2.017), (-0.1983, -0.1983, 2.017), (-0.1073, -0.2591, 2.017), (-9.16e-08, -0.2804, 2.017), (0.1073, -0.2591, 2.017), (0.1983, -0.1983, 2.017), (0.2591, -0.1073, 2.017), (0.2804, 1.855e-08, 2.017), (0.2591, 0.1073, 2.017), (0.1983, 0.1983, 2.017), (0.1073, 0.2591, 2.017), (-6.035e-08, 0.1695, 2.102), (-0.06487, 0.1566, 2.102), (-0.1199, 0.1199, 2.102), (-0.1566, 0.06487, 2.102), (-0.1695, 1.136e-08, 2.102), (-0.1566, -0.06487, 2.102), (-0.1199, -0.1199, 2.102), (-0.06487, -0.1566, 2.102), (-8.594e-08, -0.1695, 2.102), (0.06487, -0.1566, 2.102), (0.1199, -0.1199, 2.102), (0.1566, -0.06487, 2.102), (0.1695, 2.079e-08, 2.102), (0.1566, 0.06487, 2.102), (0.1199, 0.1199, 2.102), (0.06487, 0.1566, 2.102), (-6.342e-08, 0.03644, 2.137), (-0.01394, 0.03366, 2.137), (-0.02577, 0.02577, 2.137), (-0.03366, 0.01394, 2.137), (-0.03644, 2.145e-08, 2.137), (-0.03366, -0.01394, 2.137), (-0.02577, -0.02577, 2.137), (-0.01394, -0.03366, 2.137), (-6.892e-08, -0.03644, 2.137), (0.01394, -0.03366, 2.137), (0.02577, -0.02577, 2.137), (0.03366, -0.01394, 2.137), (0.03644, 2.348e-08, 2.137), (0.03366, 0.01394, 2.137), (0.02577, 0.02577, 2.137), (0.01394, 0.03366, 2.137), (-6.403e-08, 2.375e-08, 2.137), (0.672, 0.672, 0.0), (0.878, 0.3637, 0.0), (0.9503, 1.133e-08, 0.0), (0.878, -0.3637, 0.0), (0.672, -0.672, 0.0), (0.3637, -0.878, 0.0), (-1.466e-07, -0.9503, 0.0), (-0.3637, -0.878, 0.0), (-0.672, -0.672, 0.0), (-0.878, -0.3637, 0.0), (-0.9503, -4.154e-08, 0.0), (-0.878, 0.3637, 0.0), (-0.672, 0.672, 0.0), (-0.3637, 0.878, 0.0), (-3.147e-09, 0.9503, 0.0), (0.3637, 0.878, 0.0), (0.2617, 0.2511, 1.218), (0.3387, 0.1359, 1.218), (0.3658, -1.834e-07, 1.218), (0.3387, -0.1359, 1.218), (0.2617, -0.2511, 1.218), (0.1465, -0.3281, 1.218), (0.01064, -0.3551, 1.218), (-0.1253, -0.3281, 1.218), (-0.2405, -0.2511, 1.218), (-0.3174, -0.1359, 1.218), (-0.3445, -2.031e-07, 1.218), (-0.3174, 0.1359, 1.218), (-0.2405, 0.2511, 1.218), (-0.1253, 0.3281, 1.218), (0.01064, 0.3551, 1.218), (0.1465, 0.3281, 1.218), (0.01064, -2.086e-07, 1.218)], [], [(11, 12, 28, 27), (5, 6, 22, 21), (12, 13, 29, 28), (6, 7, 23, 22), (0, 1, 17, 16), (13, 14, 30, 29), (7, 8, 24, 23), (1, 2, 18, 17), (14, 15, 31, 30), (8, 9, 25, 24), (2, 3, 19, 18), (15, 0, 16, 31), (9, 10, 26, 25), (3, 4, 20, 19), (10, 11, 27, 26), (4, 5, 21, 20), (17, 18, 34, 33), (30, 31, 47, 46), (24, 25, 41, 40), (18, 19, 35, 34), (31, 16, 32, 47), (25, 26, 42, 41), (19, 20, 36, 35), (26, 27, 43, 42), (20, 21, 37, 36), (27, 28, 44, 43), (21, 22, 38, 37), (28, 29, 45, 44), (22, 23, 39, 38), (16, 17, 33, 32), (29, 30, 46, 45), (23, 24, 40, 39), (38, 39, 55, 54), (32, 33, 49, 48), (45, 46, 62, 61), (39, 40, 56, 55), (33, 34, 50, 49), (46, 47, 63, 62), (40, 41, 57, 56), (34, 35, 51, 50), (47, 32, 48, 63), (41, 42, 58, 57), (35, 36, 52, 51), (42, 43, 59, 58), (36, 37, 53, 52), (43, 44, 60, 59), (37, 38, 54, 53), (44, 45, 61, 60), (59, 60, 76, 75), (53, 54, 70, 69), (60, 61, 77, 76), (54, 55, 71, 70), (48, 49, 65, 64), (61, 62, 78, 77), (55, 56, 72, 71), (49, 50, 66, 65), (62, 63, 79, 78), (56, 57, 73, 72), (50, 51, 67, 66), (63, 48, 64, 79), (57, 58, 74, 73), (51, 52, 68, 67), (58, 59, 75, 74), (52, 53, 69, 68), (74, 75, 91, 90), (68, 69, 85, 84), (75, 76, 92, 91), (69, 70, 86, 85), (76, 77, 93, 92), (70, 71, 87, 86), (64, 65, 81, 80), (77, 78, 94, 93), (71, 72, 88, 87), (65, 66, 82, 81), (78, 79, 95, 94), (72, 73, 89, 88), (66, 67, 83, 82), (79, 64, 80, 95), (73, 74, 90, 89), (67, 68, 84, 83), (95, 80, 96, 111), (89, 90, 106, 105), (83, 84, 100, 99), (90, 91, 107, 106), (84, 85, 101, 100), (91, 92, 108, 107), (85, 86, 102, 101), (92, 93, 109, 108), (86, 87, 103, 102), (80, 81, 97, 96), (93, 94, 110, 109), (87, 88, 104, 103), (81, 82, 98, 97), (94, 95, 111, 110), (88, 89, 105, 104), (82, 83, 99, 98), (5, 4, 123, 122), (11, 10, 117, 116), (4, 3, 124, 123), (10, 9, 118, 117), (0, 15, 128, 127), (3, 2, 125, 124), (9, 8, 119, 118), (15, 14, 113, 128), (2, 1, 126, 125), (8, 7, 120, 119), (14, 13, 114, 113), (1, 0, 127, 126), (7, 6, 121, 120), (13, 12, 115, 114), (6, 5, 122, 121), (12, 11, 116, 115), (110, 111, 112), (104, 105, 112), (98, 99, 112), (111, 96, 112), (105, 106, 112), (99, 100, 112), (106, 107, 112), (100, 101, 112), (107, 108, 112), (101, 102, 112), (108, 109, 112), (102, 103, 112), (96, 97, 112), (109, 110, 112), (103, 104, 112), (97, 98, 112), (126, 127, 143, 142), (120, 121, 137, 136), (115, 116, 132, 131), (121, 122, 138, 137), (116, 117, 133, 132), (122, 123, 139, 138), (117, 118, 134, 133), (127, 128, 144, 143), (123, 124, 140, 139), (128, 113, 129, 144), (124, 125, 141, 140), (118, 119, 135, 134), (113, 114, 130, 129), (125, 126, 142, 141), (119, 120, 136, 135), (114, 115, 131, 130), (141, 142, 145), (135, 136, 145), (129, 130, 145), (142, 143, 145), (136, 137, 145), (130, 131, 145), (137, 138, 145), (131, 132, 145), (138, 139, 145), (132, 133, 145), (139, 140, 145), (133, 134, 145), (143, 144, 145), (140, 141, 145), (134, 135, 145), (144, 129, 145)])
me_circle_001.polygons.foreach_set('use_smooth', [True] * 160)
me_circle_001.use_remesh_preserve_volume = False
me_circle_001.use_remesh_preserve_attributes = False
me_circle_001.use_mirror_vertex_groups = False
me_circle_001.update()
me_cube_009 = bpy.data.meshes.new('Cube.009')
me_cube_009.from_pydata([(1.0, 7.476, 1.065), (0.962, 7.438, 1.065), (0.962, 7.438, 32.6), (1.0, 7.476, 32.6), (-0.9619, 7.438, 1.065), (-1.0, 7.476, 1.065), (-1.0, 7.476, 32.6), (-0.9619, 7.438, 32.6), (0.9543, 9.438, 1.065), (1.0, 9.392, 1.065), (1.0, 9.392, 32.6), (0.9543, 9.438, 32.6), (-1.0, 9.401, 1.065), (-0.9631, 9.438, 1.065), (-0.9631, 9.438, 32.6), (-1.0, 9.401, 32.6), (1.0, -0.962, -1.0), (0.962, -1.0, -1.0), (0.962, -1.0, 32.6), (1.0, -0.962, 32.6), (-0.9619, -1.0, -1.0), (-1.0, -0.9619, -1.0), (-1.0, -0.9619, 32.6), (-0.9619, -1.0, 32.6), (0.9543, 1.0, -1.0), (1.0, 0.9543, -1.0), (1.0, 0.9543, 32.6), (0.9543, 1.0, 32.6), (-1.0, 0.9631, -1.0), (-0.9631, 1.0, -1.0), (-0.9631, 1.0, 32.6), (-1.0, 0.9631, 32.6), (1.0, 1.93, 33.81), (0.962, 1.892, 33.81), (0.962, 1.892, 36.69), (1.0, 1.93, 36.69), (-0.9619, 1.892, 33.81), (-1.0, 1.93, 33.81), (-1.0, 1.93, 36.69), (-0.9619, 1.892, 36.69), (0.9543, 3.892, 33.81), (1.0, 3.846, 33.81), (1.0, 3.846, 36.69), (0.9543, 3.892, 36.69), (-1.0, 3.855, 33.81), (-0.9631, 3.892, 33.81), (-0.9631, 3.892, 36.69), (-1.0, 3.855, 36.69), (1.0, 136.6, 1.075), (0.962, 136.6, 1.066), (0.962, -1.431, 1.066), (1.0, -1.431, 1.075), (-0.9619, 136.6, 1.066), (-1.0, 136.6, 1.075), (-1.0, -1.431, 1.075), (-0.9619, -1.431, 1.066), (0.9543, 136.6, 1.553), (1.0, 136.6, 1.542), (1.0, -1.431, 1.542), (0.9543, -1.431, 1.553), (-1.0, 136.6, 1.544), (-0.9631, 136.6, 1.553), (-0.9631, -1.431, 1.553), (-1.0, -1.431, 1.544), (1.0, 145.1, -0.9779), (0.962, 145.1, -0.9871), (0.962, 7.055, -0.9871), (1.0, 7.055, -0.9779), (-0.9619, 145.1, -0.9871), (-1.0, 145.1, -0.9778), (-1.0, 7.055, -0.9778), (-0.9619, 7.055, -0.9871), (0.9543, 145.1, -0.5004), (1.0, 145.1, -0.5115), (1.0, 7.055, -0.5115), (0.9543, 7.055, -0.5004), (-1.0, 145.1, -0.5094), (-0.9631, 145.1, -0.5004), (-0.9631, 7.055, -0.5004), (-1.0, 7.055, -0.5094), (1.0, 158.0, 0.09043), (0.962, 158.0, 0.08119), (0.962, 141.5, 0.0812), (1.0, 141.5, 0.09043), (-0.9619, 158.0, 0.08119), (-1.0, 158.0, 0.09045), (-1.0, 141.5, 0.09046), (-0.9619, 141.5, 0.0812), (0.9543, 158.0, 0.5679), (1.0, 158.0, 0.5567), (1.0, 141.5, 0.5567), (0.9543, 141.5, 0.5679), (-1.0, 158.0, 0.5589), (-0.9631, 158.0, 0.5679), (-0.9631, 141.5, 0.5679), (-1.0, 141.5, 0.5589)], [], [(2, 7, 4, 1), (2, 3, 10, 11, 14, 15, 6, 7), (6, 15, 12, 5), (2, 1, 0, 3), (4, 7, 6, 5), (10, 9, 8, 11), (10, 3, 0, 9), (14, 13, 12, 15), (14, 11, 8, 13), (18, 23, 20, 17), (18, 19, 26, 27, 30, 31, 22, 23), (22, 31, 28, 21), (18, 17, 16, 19), (20, 23, 22, 21), (26, 25, 24, 27), (26, 19, 16, 25), (30, 29, 28, 31), (30, 27, 24, 29), (34, 39, 36, 33), (34, 35, 42, 43, 46, 47, 38, 39), (38, 47, 44, 37), (34, 33, 32, 35), (36, 39, 38, 37), (42, 41, 40, 43), (42, 35, 32, 41), (46, 45, 44, 47), (46, 43, 40, 45), (50, 55, 52, 49), (50, 51, 58, 59, 62, 63, 54, 55), (54, 63, 60, 53), (50, 49, 48, 51), (52, 55, 54, 53), (58, 57, 56, 59), (58, 51, 48, 57), (62, 61, 60, 63), (62, 59, 56, 61), (66, 71, 68, 65), (66, 67, 74, 75, 78, 79, 70, 71), (70, 79, 76, 69), (66, 65, 64, 67), (68, 71, 70, 69), (74, 73, 72, 75), (74, 67, 64, 73), (78, 77, 76, 79), (78, 75, 72, 77), (82, 87, 84, 81), (86, 95, 92, 85), (82, 81, 80, 83), (84, 87, 86, 85), (90, 89, 88, 91), (90, 83, 80, 89), (94, 93, 92, 95), (94, 91, 88, 93)])
_uv = me_cube_009.uv_layers.new(name='UVMap')
_uv.uv.foreach_set('vector', [0.2156, 0.6831, 0.191, 0.6831, 0.1911, 0.2799, 0.2157, 0.2799, 0.3874, 0.3975, 0.3882, 0.3975, 0.4076, 0.4168, 0.4076, 0.4178, 0.3882, 0.4372, 0.3874, 0.4372, 0.368, 0.4177, 0.368, 0.4169, 0.1839, 0.6832, 0.1593, 0.6832, 0.1595, 0.2799, 0.1841, 0.28, 0.2156, 0.6831, 0.2157, 0.2799, 0.2228, 0.2798, 0.2226, 0.6831, 0.1911, 0.2799, 0.191, 0.6831, 0.1839, 0.6832, 0.1841, 0.28, 0.2471, 0.6831, 0.2473, 0.2799, 0.2543, 0.2798, 0.2542, 0.683, 0.2471, 0.6831, 0.2226, 0.6831, 0.2228, 0.2798, 0.2473, 0.2799, 0.1523, 0.6832, 0.1524, 0.28, 0.1595, 0.2799, 0.1593, 0.6832, 0.1523, 0.6832, 0.1278, 0.6832, 0.1279, 0.28, 0.1524, 0.28, 0.08825, 0.7065, 0.06382, 0.7065, 0.06382, 0.2799, 0.08825, 0.2799, 0.3874, 0.3575, 0.3882, 0.3575, 0.4076, 0.3769, 0.4076, 0.3778, 0.3882, 0.3972, 0.3874, 0.3972, 0.368, 0.3777, 0.368, 0.3769, 0.05638, 0.7065, 0.03194, 0.7065, 0.03194, 0.28, 0.05638, 0.28, 0.08825, 0.7065, 0.08825, 0.2799, 0.09569, 0.2799, 0.09569, 0.7064, 0.06382, 0.2799, 0.06382, 0.7065, 0.05638, 0.7065, 0.05638, 0.28, 0.12, 0.7064, 0.12, 0.2799, 0.1275, 0.2798, 0.1275, 0.7063, 0.12, 0.7064, 0.09569, 0.7064, 0.09569, 0.2799, 0.12, 0.2799, 0.0245, 0.7066, 0.0245, 0.2801, 0.03194, 0.28, 0.03194, 0.7065, 0.0245, 0.7066, 0.0001544, 0.7066, 0.000154, 0.2801, 0.0245, 0.2801, 0.3386, 0.3987, 0.3111, 0.3987, 0.3111, 0.3575, 0.3386, 0.3575, 0.2827, 0.399, 0.2832, 0.3996, 0.2832, 0.427, 0.2826, 0.4276, 0.2551, 0.4276, 0.2546, 0.4271, 0.2546, 0.3996, 0.2552, 0.399, 0.3103, 0.3987, 0.2828, 0.3987, 0.2828, 0.3575, 0.3103, 0.3575, 0.3386, 0.3987, 0.3386, 0.3575, 0.3393, 0.3575, 0.3393, 0.3987, 0.3111, 0.3575, 0.3111, 0.3987, 0.3103, 0.3987, 0.3103, 0.3575, 0.3667, 0.3987, 0.3667, 0.3575, 0.3677, 0.3575, 0.3677, 0.3987, 0.3667, 0.3987, 0.3393, 0.3987, 0.3393, 0.3575, 0.3667, 0.3575, 0.282, 0.3987, 0.282, 0.3575, 0.2828, 0.3575, 0.2828, 0.3987, 0.282, 0.3987, 0.2546, 0.3987, 0.2546, 0.3575, 0.282, 0.3575, 0.0003992, 0.2272, 0.0004605, 0.2097, 0.9996, 0.2097, 0.9995, 0.2272, 0.3671, 0.3993, 0.3677, 0.3994, 0.3677, 0.406, 0.367, 0.4061, 0.3401, 0.4061, 0.339, 0.4059, 0.3391, 0.3992, 0.3396, 0.399, 0.0003083, 0.1923, 0.0005535, 0.1749, 0.9998, 0.1749, 0.9996, 0.1923, 0.0003992, 0.2272, 0.9995, 0.2272, 0.9997, 0.2446, 0.0003993, 0.2446, 0.9996, 0.2097, 0.0004605, 0.2097, 0.0003083, 0.1923, 0.9996, 0.1923, 0.000154, 0.2621, 0.9994, 0.262, 0.9996, 0.2795, 0.000154, 0.2795, 0.000154, 0.2621, 0.0003993, 0.2446, 0.9997, 0.2446, 0.9994, 0.262, 0.0005533, 0.1574, 0.9997, 0.1574, 0.9998, 0.1749, 0.0005535, 0.1749, 0.0005533, 0.1574, 0.0006154, 0.14, 0.9998, 0.14, 0.9997, 0.1574, 0.0003991, 0.08736, 0.0004603, 0.06992, 0.9996, 0.06991, 0.9995, 0.08735, 0.3114, 0.3993, 0.3119, 0.3994, 0.3119, 0.406, 0.3112, 0.4062, 0.284, 0.4062, 0.2835, 0.406, 0.2835, 0.3994, 0.2841, 0.399, 0.000308, 0.05248, 0.000553, 0.03504, 0.9998, 0.03503, 0.9996, 0.05247, 0.0003991, 0.08736, 0.9995, 0.08735, 0.9997, 0.1048, 0.0003992, 0.1048, 0.9996, 0.06991, 0.0004603, 0.06992, 0.000308, 0.05248, 0.9996, 0.05247, 0.000154, 0.1222, 0.9994, 0.1222, 0.9996, 0.1397, 0.0001541, 0.1397, 0.000154, 0.1222, 0.0003992, 0.1048, 0.9997, 0.1048, 0.9994, 0.1222, 0.0005528, 0.0176, 0.9997, 0.01759, 0.9998, 0.03503, 0.000553, 0.03504, 0.0005528, 0.0176, 0.0006148, 0.0001649, 0.9998, 0.000154, 0.9997, 0.01759, 0.2547, 0.3436, 0.2547, 0.3185, 0.4704, 0.3185, 0.4704, 0.3436, 0.2546, 0.3147, 0.2546, 0.3086, 0.4703, 0.3086, 0.4703, 0.3147, 0.2547, 0.3436, 0.4704, 0.3436, 0.4704, 0.3473, 0.2547, 0.3473, 0.4704, 0.3185, 0.2547, 0.3185, 0.2546, 0.3147, 0.4703, 0.3147, 0.2547, 0.3534, 0.4704, 0.3534, 0.4704, 0.3572, 0.2547, 0.3572, 0.2547, 0.3534, 0.2547, 0.3473, 0.4704, 0.3473, 0.4704, 0.3534, 0.2546, 0.3048, 0.4703, 0.3048, 0.4703, 0.3086, 0.2546, 0.3086, 0.2546, 0.3048, 0.2546, 0.2798, 0.4703, 0.2798, 0.4703, 0.3048])
me_cube_009.materials.append(mat_lampa_stoyka)
me_cube_009.use_remesh_preserve_volume = False
me_cube_009.use_remesh_preserve_attributes = False
me_cube_009.use_mirror_vertex_groups = False
me_cube_009.update()
me_cube = bpy.data.meshes.new('Cube')
me_cube.from_pydata([(1.0, 18.82, 19.02), (1.0, 18.42, 17.02), (-1.0, 18.42, 17.02), (-1.0, 18.82, 19.02), (1.0, 16.82, 19.02), (1.0, 17.22, 17.02), (-1.0, 17.22, 17.02), (-1.0, 16.82, 19.02), (14.54, 18.82, 19.02), (14.54, 18.42, 17.02), (12.54, 18.42, 17.02), (12.54, 18.82, 19.02), (14.54, 16.82, 19.02), (14.54, 17.22, 17.02), (12.54, 17.22, 17.02), (12.54, 16.82, 19.02), (1.0, 0.8071, 17.02), (1.0, -1.193, 17.42), (-1.0, -1.193, 17.42), (-1.0, 0.8071, 17.02), (1.0, 0.8071, 19.02), (1.0, -1.193, 18.62), (-1.0, -1.193, 18.62), (-1.0, 0.8071, 19.02), (14.54, 0.8071, 17.02), (14.54, -1.193, 17.42), (12.54, -1.193, 17.42), (12.54, 0.8071, 17.02), (14.54, 0.8071, 19.02), (14.54, -1.193, 18.62), (12.54, -1.193, 18.62), (12.54, 0.8071, 19.02), (12.54, -1.0, -1.0), (12.54, 1.0, -0.602), (14.54, 1.0, -0.602), (14.54, -1.0, -1.0), (12.54, -1.0, 1.0), (12.54, 1.0, 0.602), (14.54, 1.0, 0.602), (14.54, -1.0, 1.0), (-1.0, -1.0, -1.0), (-1.0, 1.0, -0.602), (1.0, 1.0, -0.602), (1.0, -1.0, -1.0), (-1.0, -1.0, 1.0), (-1.0, 1.0, 0.602), (1.0, 1.0, 0.602), (1.0, -1.0, 1.0)], [], [(4, 5, 1, 0), (5, 6, 2, 1), (6, 7, 3, 2), (7, 4, 0, 3), (7, 6, 5, 4), (12, 13, 9, 8), (13, 14, 10, 9), (14, 15, 11, 10), (15, 12, 8, 11), (15, 14, 13, 12), (20, 21, 17, 16), (21, 22, 18, 17), (22, 23, 19, 18), (23, 20, 16, 19), (23, 22, 21, 20), (28, 29, 25, 24), (29, 30, 26, 25), (30, 31, 27, 26), (31, 28, 24, 27), (31, 30, 29, 28), (36, 37, 33, 32), (37, 38, 34, 33), (38, 39, 35, 34), (39, 36, 32, 35), (39, 38, 37, 36), (44, 45, 41, 40), (45, 46, 42, 41), (46, 47, 43, 42), (47, 44, 40, 43), (47, 46, 45, 44)])
_uv = me_cube.uv_layers.new(name='UVMap')
_uv.uv.foreach_set('vector', [0.1638, 0.5379, 0.1761, 0.3714, 0.2739, 0.3593, 0.3263, 0.5179, 0.3263, 0.5387, 0.3263, 0.7025, 0.2277, 0.7025, 0.2277, 0.5387, 0.03301, 0.7025, 0.0004175, 0.5387, 0.1642, 0.5387, 0.1316, 0.7025, 0.6539, 0.5387, 0.8176, 0.5387, 0.8176, 0.7025, 0.6539, 0.7025, 0.0004175, 0.5258, 0.01272, 0.3593, 0.1761, 0.3714, 0.1638, 0.5379, 0.4905, 0.5379, 0.5028, 0.3714, 0.6006, 0.3593, 0.653, 0.5179, 0.2636, 0.7034, 0.2636, 0.8671, 0.165, 0.8671, 0.165, 0.7034, 0.6864, 0.5231, 0.6539, 0.3593, 0.8176, 0.3593, 0.785, 0.5231, 0.5066, 0.1625, 0.6704, 0.1625, 0.6704, 0.3263, 0.5066, 0.3263, 0.3271, 0.5258, 0.3394, 0.3593, 0.5028, 0.3714, 0.4905, 0.5379, 0.1638, 0.3585, 0.1761, 0.1919, 0.2739, 0.1799, 0.3263, 0.3384, 0.8176, 0.9666, 0.6539, 0.9666, 0.6539, 0.868, 0.8176, 0.868, 0.3597, 0.882, 0.3271, 0.7182, 0.4909, 0.7182, 0.4583, 0.882, 0.9822, 0.5231, 0.8185, 0.5231, 0.8185, 0.3593, 0.9822, 0.3593, 0.0004175, 0.3464, 0.01272, 0.1799, 0.1761, 0.1919, 0.1638, 0.3585, 0.1638, 0.179, 0.1761, 0.01249, 0.2739, 0.0004185, 0.3263, 0.159, 0.835, 0.1617, 0.6712, 0.1617, 0.6712, 0.06309, 0.835, 0.06309, 0.03301, 0.8671, 0.0004175, 0.7034, 0.1642, 0.7034, 0.1316, 0.8671, 0.6712, 0.3263, 0.6712, 0.1625, 0.835, 0.1625, 0.835, 0.3263, 0.0004175, 0.167, 0.01272, 0.0004175, 0.1761, 0.01249, 0.1638, 0.179, 0.5057, 0.163, 0.3392, 0.1507, 0.3271, 0.05281, 0.4857, 0.0004175, 0.5544, 0.882, 0.5544, 0.7182, 0.653, 0.7182, 0.653, 0.882, 0.9822, 0.8345, 0.8185, 0.8671, 0.8185, 0.7034, 0.9822, 0.7359, 0.8176, 0.8671, 0.6539, 0.8671, 0.6539, 0.7034, 0.8176, 0.7034, 0.4937, 0.3263, 0.3271, 0.314, 0.3392, 0.1507, 0.5057, 0.163, 0.4897, 0.5387, 0.4774, 0.7053, 0.3795, 0.7173, 0.3271, 0.5588, 0.5066, 0.06309, 0.6704, 0.06309, 0.6704, 0.1617, 0.5066, 0.1617, 0.9996, 0.2937, 0.8358, 0.3263, 0.8358, 0.1625, 0.9996, 0.1951, 0.9822, 0.7025, 0.8185, 0.7025, 0.8185, 0.5387, 0.9822, 0.5387, 0.653, 0.5508, 0.6407, 0.7173, 0.4774, 0.7053, 0.4897, 0.5387])
me_cube.materials.append(mat_lampa_derzak)
me_cube.use_remesh_preserve_volume = False
me_cube.use_remesh_preserve_attributes = False
me_cube.use_mirror_vertex_groups = False
me_cube.update()
me_circle = bpy.data.meshes.new('Circle')
me_circle.from_pydata([(0.0, 1.0, -0.08785), (-0.4339, 0.901, -0.08785), (-0.7818, 0.6235, -0.08785), (-0.9749, 0.2225, -0.08785), (-0.9749, -0.2225, -0.08785), (-0.7818, -0.6235, -0.08785), (-0.4339, -0.901, -0.08785), (-1.51e-07, -1.0, -0.08785), (0.4339, -0.901, -0.08785), (0.7818, -0.6235, -0.08785), (0.9749, -0.2225, -0.08785), (0.9749, 0.2225, -0.08785), (0.7818, 0.6235, -0.08785), (0.4339, 0.901, -0.08785), (0.0, 1.0, 0.09081), (-0.4339, 0.901, 0.09081), (-0.7818, 0.6235, 0.09081), (-0.9749, 0.2225, 0.09081), (-0.9749, -0.2225, 0.09081), (-0.7818, -0.6235, 0.09081), (-0.4339, -0.901, 0.09081), (-1.51e-07, -1.0, 0.09081), (0.4339, -0.901, 0.09081), (0.7818, -0.6235, 0.09081), (0.9749, -0.2225, 0.09081), (0.9749, 0.2225, 0.09081), (0.7818, 0.6235, 0.09081), (0.4339, 0.901, 0.09081), (-2.623e-09, 0.966, 0.1476), (-0.4191, 0.8703, 0.1476), (-0.7552, 0.6023, 0.1476), (-0.9418, 0.215, 0.1476), (-0.9418, -0.215, 0.1476), (-0.7552, -0.6023, 0.1476), (-0.4191, -0.8703, 0.1476), (-1.485e-07, -0.966, 0.1476), (0.4191, -0.8703, 0.1476), (0.7552, -0.6023, 0.1476), (0.9418, -0.215, 0.1476), (0.9418, 0.215, 0.1476), (0.7552, 0.6023, 0.1476), (0.4191, 0.8703, 0.1476), (-3.368e-08, 0.7453, 0.2043), (-0.1932, 0.7012, 0.2043), (-0.3482, 0.5777, 0.2043), (-0.4342, 0.3991, 0.2043), (-0.4342, 0.2009, 0.2043), (-0.3482, 0.02233, 0.2043), (-0.1932, -0.1012, 0.2043), (-1.009e-07, -0.1453, 0.2043), (0.1932, -0.1012, 0.2043), (0.3482, 0.02233, 0.2043), (0.4342, 0.2009, 0.2043), (0.4342, 0.3991, 0.2043), (0.3482, 0.5777, 0.2043), (0.1932, 0.7012, 0.2043), (-3.368e-08, 0.7453, 0.09081), (-0.1932, 0.7012, 0.09081), (-0.3482, 0.5777, 0.09081), (-0.4342, 0.3991, 0.09081), (-0.4342, 0.2009, 0.09081), (-0.3482, 0.02233, 0.09081), (-0.1932, -0.1012, 0.09081), (-1.009e-07, -0.1453, 0.09081), (0.1932, -0.1012, 0.09081), (0.3482, 0.02233, 0.09081), (0.4342, 0.2009, 0.09081), (0.4342, 0.3991, 0.09081), (0.3482, 0.5777, 0.09081), (0.1932, 0.7012, 0.09081), (-7.131e-08, 0.3, 0.09081), (0.001584, 0.988, -0.1037), (-0.4271, 0.8901, -0.1037), (-0.7708, 0.616, -0.1037), (-0.9616, 0.2198, -0.1037), (-0.9616, -0.2198, -0.1037), (-0.7708, -0.616, -0.1037), (-0.4271, -0.8901, -0.1037), (0.001584, -0.988, -0.1037), (0.4302, -0.8901, -0.1037), (0.774, -0.616, -0.1037), (0.9648, -0.2198, -0.1037), (0.9648, 0.2198, -0.1037), (0.774, 0.616, -0.1037), (0.4302, 0.8901, -0.1037), (0.001584, -1.916e-08, -0.1037)], [], [(11, 12, 26, 25), (5, 6, 20, 19), (12, 13, 27, 26), (6, 7, 21, 20), (0, 1, 15, 14), (13, 0, 14, 27), (7, 8, 22, 21), (1, 2, 16, 15), (8, 9, 23, 22), (2, 3, 17, 16), (9, 10, 24, 23), (3, 4, 18, 17), (10, 11, 25, 24), (4, 5, 19, 18), (24, 25, 39, 38), (18, 19, 33, 32), (25, 26, 40, 39), (19, 20, 34, 33), (26, 27, 41, 40), (20, 21, 35, 34), (14, 15, 29, 28), (27, 14, 28, 41), (21, 22, 36, 35), (15, 16, 30, 29), (22, 23, 37, 36), (16, 17, 31, 30), (23, 24, 38, 37), (17, 18, 32, 31), (34, 35, 49, 48), (28, 29, 43, 42), (41, 28, 42, 55), (35, 36, 50, 49), (29, 30, 44, 43), (36, 37, 51, 50), (30, 31, 45, 44), (37, 38, 52, 51), (31, 32, 46, 45), (38, 39, 53, 52), (32, 33, 47, 46), (39, 40, 54, 53), (33, 34, 48, 47), (40, 41, 55, 54), (51, 52, 66, 65), (45, 46, 60, 59), (52, 53, 67, 66), (46, 47, 61, 60), (53, 54, 68, 67), (47, 48, 62, 61), (54, 55, 69, 68), (48, 49, 63, 62), (42, 43, 57, 56), (55, 42, 56, 69), (49, 50, 64, 63), (43, 44, 58, 57), (50, 51, 65, 64), (44, 45, 59, 58), (68, 69, 70), (62, 63, 70), (56, 57, 70), (69, 56, 70), (63, 64, 70), (57, 58, 70), (64, 65, 70), (58, 59, 70), (65, 66, 70), (59, 60, 70), (66, 67, 70), (60, 61, 70), (67, 68, 70), (61, 62, 70), (6, 5, 76, 77), (13, 12, 83, 84), (7, 6, 77, 78), (1, 0, 71, 72), (0, 13, 84, 71), (8, 7, 78, 79), (2, 1, 72, 73), (9, 8, 79, 80), (3, 2, 73, 74), (10, 9, 80, 81), (4, 3, 74, 75), (11, 10, 81, 82), (5, 4, 75, 76), (12, 11, 82, 83), (71, 84, 85), (79, 78, 85), (73, 72, 85), (80, 79, 85), (74, 73, 85), (81, 80, 85), (75, 74, 85), (82, 81, 85), (76, 75, 85), (83, 82, 85), (77, 76, 85), (84, 83, 85), (78, 77, 85), (72, 71, 85)])
_uv = me_circle.uv_layers.new(name='UVMap')
_uv.uv.foreach_set('vector', [0.5731, 0.5271, 0.6784, 0.557, 0.6767, 0.6073, 0.5499, 0.5716, 0.7018, 0.06141, 0.5927, 0.08187, 0.5714, 0.03561, 0.7028, 0.01018, 0.6784, 0.557, 0.7866, 0.5385, 0.8069, 0.5848, 0.6767, 0.6073, 0.5927, 0.08187, 0.5038, 0.1475, 0.4647, 0.1152, 0.5714, 0.03561, 0.8765, 0.4748, 0.9301, 0.3781, 0.9793, 0.3912, 0.915, 0.5079, 0.7866, 0.5385, 0.8765, 0.4748, 0.915, 0.5079, 0.8069, 0.5848, 0.5038, 0.1475, 0.4523, 0.2448, 0.4034, 0.2326, 0.4647, 0.1152, 0.9301, 0.3781, 0.9362, 0.2674, 0.9865, 0.2576, 0.9793, 0.3912, 0.4523, 0.2448, 0.4479, 0.3544, 0.3987, 0.3645, 0.4034, 0.2326, 0.9362, 0.2674, 0.8933, 0.1647, 0.9344, 0.1338, 0.9865, 0.2576, 0.4479, 0.3544, 0.491, 0.4549, 0.451, 0.4851, 0.3987, 0.3645, 0.8933, 0.1647, 0.8095, 0.09083, 0.8329, 0.04504, 0.9344, 0.1338, 0.491, 0.4549, 0.5731, 0.5271, 0.5499, 0.5716, 0.451, 0.4851, 0.8095, 0.09083, 0.7018, 0.06141, 0.7028, 0.01018, 0.8329, 0.04504, 0.3642, 0.4493, 0.473, 0.5047, 0.4613, 0.5191, 0.3598, 0.4672, 0.1103, 0.9179, 0.04155, 0.8186, 0.05833, 0.8116, 0.1226, 0.9043, 0.473, 0.5047, 0.5483, 0.6032, 0.5312, 0.611, 0.4613, 0.5191, 0.04155, 0.8186, 0.02178, 0.7001, 0.0399, 0.7009, 0.05833, 0.8116, 0.5483, 0.6032, 0.5727, 0.7262, 0.5537, 0.7257, 0.5312, 0.611, 0.02178, 0.7001, 0.0543, 0.5846, 0.07033, 0.593, 0.0399, 0.7009, 0.5391, 0.8473, 0.456, 0.9415, 0.4449, 0.9261, 0.5223, 0.8384, 0.5727, 0.7262, 0.5391, 0.8473, 0.5223, 0.8384, 0.5537, 0.7257, 0.0543, 0.5846, 0.1333, 0.4942, 0.1442, 0.5087, 0.07033, 0.593, 0.456, 0.9415, 0.3395, 0.9881, 0.3364, 0.9696, 0.4449, 0.9261, 0.1333, 0.4942, 0.2434, 0.446, 0.247, 0.4638, 0.1442, 0.5087, 0.3395, 0.9881, 0.2161, 0.9788, 0.2213, 0.961, 0.3364, 0.9696, 0.2434, 0.446, 0.3642, 0.4493, 0.3598, 0.4672, 0.247, 0.4638, 0.2161, 0.9788, 0.1103, 0.9179, 0.1226, 0.9043, 0.2213, 0.961, 0.0399, 0.7009, 0.07033, 0.593, 0.2597, 0.6958, 0.2452, 0.7462, 0.5223, 0.8384, 0.4449, 0.9261, 0.4334, 0.8495, 0.4692, 0.8096, 0.5537, 0.7257, 0.5223, 0.8384, 0.4692, 0.8096, 0.4832, 0.7578, 0.07033, 0.593, 0.1442, 0.5087, 0.2941, 0.6562, 0.2597, 0.6958, 0.4449, 0.9261, 0.3364, 0.9696, 0.3842, 0.8699, 0.4334, 0.8495, 0.1442, 0.5087, 0.247, 0.4638, 0.3425, 0.6353, 0.2941, 0.6562, 0.3364, 0.9696, 0.2213, 0.961, 0.3311, 0.867, 0.3842, 0.8699, 0.247, 0.4638, 0.3598, 0.4672, 0.3953, 0.6374, 0.3425, 0.6353, 0.2213, 0.961, 0.1226, 0.9043, 0.2846, 0.8413, 0.3311, 0.867, 0.3598, 0.4672, 0.4613, 0.5191, 0.4422, 0.6624, 0.3953, 0.6374, 0.1226, 0.9043, 0.05833, 0.8116, 0.254, 0.7982, 0.2846, 0.8413, 0.4613, 0.5191, 0.5312, 0.611, 0.4736, 0.7054, 0.4422, 0.6624, 0.05833, 0.8116, 0.0399, 0.7009, 0.2452, 0.7462, 0.254, 0.7982, 0.5312, 0.611, 0.5537, 0.7257, 0.4832, 0.7578, 0.4736, 0.7054, 0.3425, 0.6353, 0.3953, 0.6374, 0.3886, 0.6641, 0.348, 0.6622, 0.3311, 0.867, 0.2846, 0.8413, 0.3026, 0.8205, 0.3382, 0.8403, 0.3953, 0.6374, 0.4422, 0.6624, 0.4245, 0.6836, 0.3886, 0.6641, 0.2846, 0.8413, 0.254, 0.7982, 0.2792, 0.7872, 0.3026, 0.8205, 0.4422, 0.6624, 0.4736, 0.7054, 0.4484, 0.7168, 0.4245, 0.6836, 0.254, 0.7982, 0.2452, 0.7462, 0.2725, 0.7472, 0.2792, 0.7872, 0.4736, 0.7054, 0.4832, 0.7578, 0.4555, 0.7572, 0.4484, 0.7168, 0.2452, 0.7462, 0.2597, 0.6958, 0.2838, 0.7083, 0.2725, 0.7472, 0.4692, 0.8096, 0.4334, 0.8495, 0.4169, 0.8272, 0.4444, 0.7967, 0.4832, 0.7578, 0.4692, 0.8096, 0.4444, 0.7967, 0.4555, 0.7572, 0.2597, 0.6958, 0.2941, 0.6562, 0.3106, 0.678, 0.2838, 0.7083, 0.4334, 0.8495, 0.3842, 0.8699, 0.379, 0.8428, 0.4169, 0.8272, 0.2941, 0.6562, 0.3425, 0.6353, 0.348, 0.6622, 0.3106, 0.678, 0.3842, 0.8699, 0.3311, 0.867, 0.3382, 0.8403, 0.379, 0.8428, 0.4484, 0.7168, 0.4555, 0.7572, 0.3637, 0.7523, 0.2725, 0.7472, 0.2838, 0.7083, 0.3637, 0.7523, 0.4444, 0.7967, 0.4169, 0.8272, 0.3637, 0.7523, 0.4555, 0.7572, 0.4444, 0.7967, 0.3637, 0.7523, 0.2838, 0.7083, 0.3106, 0.678, 0.3637, 0.7523, 0.4169, 0.8272, 0.379, 0.8428, 0.3637, 0.7523, 0.3106, 0.678, 0.348, 0.6622, 0.3637, 0.7523, 0.379, 0.8428, 0.3382, 0.8403, 0.3637, 0.7523, 0.348, 0.6622, 0.3886, 0.6641, 0.3637, 0.7523, 0.3382, 0.8403, 0.3026, 0.8205, 0.3637, 0.7523, 0.3886, 0.6641, 0.4245, 0.6836, 0.3637, 0.7523, 0.3026, 0.8205, 0.2792, 0.7872, 0.3637, 0.7523, 0.4245, 0.6836, 0.4484, 0.7168, 0.3637, 0.7523, 0.2792, 0.7872, 0.2725, 0.7472, 0.3637, 0.7523, 0.5927, 0.08187, 0.7018, 0.06141, 0.7013, 0.06681, 0.5945, 0.08686, 0.7866, 0.5385, 0.6784, 0.557, 0.6784, 0.552, 0.7844, 0.534, 0.5038, 0.1475, 0.5927, 0.08187, 0.5945, 0.08686, 0.5075, 0.1511, 0.9301, 0.3781, 0.8765, 0.4748, 0.8724, 0.4716, 0.9249, 0.377, 0.8765, 0.4748, 0.7866, 0.5385, 0.7844, 0.534, 0.8724, 0.4716, 0.4523, 0.2448, 0.5038, 0.1475, 0.5075, 0.1511, 0.4571, 0.2464, 0.9362, 0.2674, 0.9301, 0.3781, 0.9249, 0.377, 0.931, 0.2685, 0.4479, 0.3544, 0.4523, 0.2448, 0.4571, 0.2464, 0.4528, 0.3537, 0.8933, 0.1647, 0.9362, 0.2674, 0.931, 0.2685, 0.8889, 0.1679, 0.491, 0.4549, 0.4479, 0.3544, 0.4528, 0.3537, 0.495, 0.4521, 0.8095, 0.09083, 0.8933, 0.1647, 0.8889, 0.1679, 0.8068, 0.09566, 0.5731, 0.5271, 0.491, 0.4549, 0.495, 0.4521, 0.5753, 0.5228, 0.7018, 0.06141, 0.8095, 0.09083, 0.8068, 0.09566, 0.7013, 0.06681, 0.6784, 0.557, 0.5731, 0.5271, 0.5753, 0.5228, 0.6784, 0.552, 0.8724, 0.4716, 0.7844, 0.534, 0.6907, 0.3105, 0.4571, 0.2464, 0.5075, 0.1511, 0.6907, 0.3105, 0.931, 0.2685, 0.9249, 0.377, 0.6907, 0.3105, 0.4528, 0.3537, 0.4571, 0.2464, 0.6907, 0.3105, 0.8889, 0.1679, 0.931, 0.2685, 0.6907, 0.3105, 0.495, 0.4521, 0.4528, 0.3537, 0.6907, 0.3105, 0.8068, 0.09566, 0.8889, 0.1679, 0.6907, 0.3105, 0.5753, 0.5228, 0.495, 0.4521, 0.6907, 0.3105, 0.7013, 0.06681, 0.8068, 0.09566, 0.6907, 0.3105, 0.6784, 0.552, 0.5753, 0.5228, 0.6907, 0.3105, 0.5945, 0.08686, 0.7013, 0.06681, 0.6907, 0.3105, 0.7844, 0.534, 0.6784, 0.552, 0.6907, 0.3105, 0.5075, 0.1511, 0.5945, 0.08686, 0.6907, 0.3105, 0.9249, 0.377, 0.8724, 0.4716, 0.6907, 0.3105])
me_circle.materials.append(mat_x)
me_circle.use_remesh_preserve_volume = False
me_circle.use_remesh_preserve_attributes = False
me_circle.use_mirror_vertex_groups = False
me_circle.update()

# ---- curves / text
cu_nurbspath = bpy.data.curves.new('NurbsPath', 'CURVE')
cu_nurbspath.dimensions = '3D'
_sp = cu_nurbspath.splines.new('NURBS'); _sp.points.add(26)
_sp.points.foreach_set('co', [0.01009, 1.518e-07, -6.634e-15, 1.0, 1.028, 1.583e-07, 0.1178, 1.0, 2.007, 1.553e-07, 0.0857, 1.0, 2.992, 1.545e-07, 0.09609, 1.0, 3.211, 1.322e-07, 0.09219, 1.0, 3.221, 8.303e-08, -0.1454, 1.0, 3.26, 8.173e-08, -0.2392, 1.0, 3.192, 7.099e-08, -0.3744, 1.0, 3.181, 6.574e-08, -0.4772, 1.0, 3.239, 6.426e-08, -0.6106, 1.0, 3.287, 6.139e-08, -0.7603, 1.0, 3.28, 5.084e-08, -0.9893, 1.0, 3.215, 3.774e-08, -1.177, 1.0, 3.168, 3.152e-08, -1.238, 1.0, 3.183, 2.379e-08, -1.44, 1.0, 3.289, 2.583e-08, -1.577, 1.0, 3.262, 0.1598, -1.871, 1.0, 3.159, 0.09268, -1.884, 1.0, 2.978, 0.2045, -1.929, 1.0, 3.004, 0.1546, -2.065, 1.0, 3.139, 0.1287, -2.155, 1.0, 3.256, -8.392e-10, -2.097, 1.0, 3.267, -1.766e-08, -2.469, 1.0, 3.254, -2.17e-08, -2.536, 1.0, 3.226, -2.627e-08, -2.584, 1.0, 3.189, -2.965e-08, -2.599, 1.0, 3.169, -3.495e-08, -2.692, 1.0])
_sp.order_u = 5
_sp.order_v = 0
_sp.use_endpoint_u = True
cu_nurbspath.use_path = True
cu_nurbspath.use_path_clamp = True
cu_nurbspath.bevel_resolution = 0
cu_nurbspath.fill_mode = 'HALF'

# ---- objects
ob_point = bpy.data.objects.new('Point', light_point_001)
ob_cube_001 = bpy.data.objects.new('Cube.001', me_cube_002)
ob_cube = bpy.data.objects.new('Cube', me_cube_001)
ob_nurbspath = bpy.data.objects.new('NurbsPath', cu_nurbspath)
ob_circle_002 = bpy.data.objects.new('Circle.002', me_circle_002)
ob_circle_001 = bpy.data.objects.new('Circle.001', me_circle_001)
ob_cube_005 = bpy.data.objects.new('Cube.005', me_cube_009)
ob_cube_002 = bpy.data.objects.new('Cube.002', me_cube)
ob_circle = bpy.data.objects.new('Circle', me_circle)

# ---- transforms, parenting, visibility, modifiers, constraints
ob_point.location = (0.6195, 3.122, 4.856)
ob_point.lineart.crease_threshold = 0.0
ob_cube_001.location = (0.3203, 0.7323, 0.4497)
ob_cube_001.scale = (0.2677, 0.2677, 0.4497)
ob_cube_001.lineart.crease_threshold = 0.0
ob_cube.location = (0.0, 0.0, 0.0)
ob_cube.lineart.crease_threshold = 0.0
ob_nurbspath.location = (0.0, -0.2767, 0.0)
ob_nurbspath.rotation_euler = (1.571, -1.571, 0.0)
ob_nurbspath.lineart.crease_threshold = 0.0
ob_circle_002.location = (-1.944e-18, -0.2728, -0.008756)
ob_circle_002.display_type = 'SOLID'
ob_circle_002.lineart.crease_threshold = 0.0
_m = ob_circle_002.modifiers.new('Curve', 'CURVE')
_m.object = ob_nurbspath
ob_circle_001.location = (0.0, 2.814, 2.167)
ob_circle_001.scale = (0.694, 0.694, 0.694)
ob_circle_001.display_type = 'SOLID'
ob_circle_001.lineart.crease_threshold = 0.0
ob_cube_005.location = (-2.132e-23, -0.3757, 3.311)
ob_cube_005.rotation_euler = (-1.571, 0.0, 0.0)
ob_cube_005.scale = (0.02011, 0.02011, 0.08266)
ob_cube_005.lineart.crease_threshold = 0.0
ob_cube_002.location = (-0.0236, -0.3124, 0.5328)
ob_cube_002.scale = (0.003485, 0.1503, 0.1503)
ob_cube_002.lineart.crease_threshold = 0.0
ob_circle.location = (0.0, 0.0, 0.0)
ob_circle.lineart.crease_threshold = 0.0

# ---- collection membership
col_collection_1.objects.link(ob_point)
col_collection_1.objects.link(ob_cube_001)
col_collection_1.objects.link(ob_cube)
col_collection_2.objects.link(ob_nurbspath)
col_collection_2.objects.link(ob_circle_002)
col_collection_2.objects.link(ob_circle_001)
col_collection_2.objects.link(ob_cube_005)
col_collection_2.objects.link(ob_cube_002)
col_collection_2.objects.link(ob_circle)

# ---- scene / render settings (as saved in the file)
scene.frame_start = 1; scene.frame_end = 250; scene.frame_set(69)
scene.render.engine = 'BLENDER_EEVEE_NEXT'
scene.render.image_settings.color_mode = 'RGB'
scene.render.image_settings.compression = 90
scene.render.resolution_percentage = 50
scene.render.dither_intensity = 0.0
scene.cycles.use_denoising = False
scene.cycles.samples = 10
scene.cycles.sampling_pattern = 'TABULATED_SOBOL'
scene.cycles.light_sampling_threshold = 0.0
scene.cycles.use_adaptive_sampling = False
scene.cycles.use_light_tree = False
scene.cycles.blur_glossy = 0.0
scene.cycles.volume_bounces = 1
scene.cycles.pixel_filter_type = 'GAUSSIAN'
scene.cycles.sample_clamp_indirect = 0.0
scene.view_settings.view_transform = 'Standard'
bpy.context.view_layer.update()

# ---- added for rendering (the .blend has no active camera): camera
cam_auto = bpy.data.cameras.new('AutoCamera')
cam_auto.lens = 50.0
cam_auto.sensor_width = 36.0
cam_auto.clip_end = 1000.0
ob_auto_camera = bpy.data.objects.new('AutoCamera', cam_auto)
scene.collection.objects.link(ob_auto_camera)
ob_auto_camera.location = (8.79421, -8.31243, 7.89081)
ob_auto_camera.rotation_euler = (1.09748, -7.21219e-08, 0.694738)
scene.camera = ob_auto_camera
bpy.context.view_layer.update()

